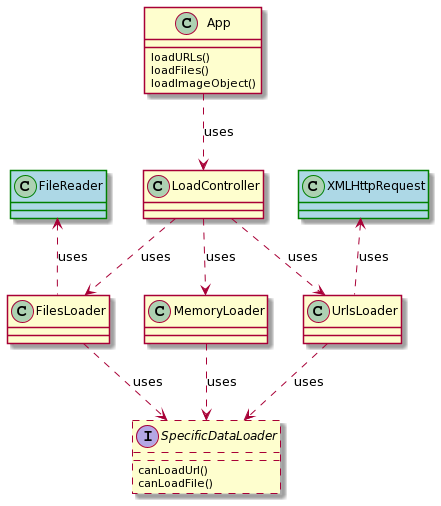

The diagram above was rendered by PlantUML. Its source (embedded in the PNG):
@startuml
class XMLHttpRequest #lightblue;line:green
class FileReader #lightblue;line:green

class App {
  loadURLs()
  loadFiles()
  loadImageObject()
}
class LoadController
class UrlsLoader
class FilesLoader
class MemoryLoader
interface SpecificDataLoader ##[dashed] {
  canLoadUrl()
  canLoadFile()
}

App ..> LoadController: uses
LoadController ..> UrlsLoader: uses
LoadController ..> FilesLoader: uses
LoadController ..> MemoryLoader: uses

UrlsLoader .up.> XMLHttpRequest: uses
FilesLoader .up.> FileReader: uses

UrlsLoader ..> SpecificDataLoader: uses
FilesLoader ..> SpecificDataLoader: uses
MemoryLoader ..> SpecificDataLoader: uses
@enduml